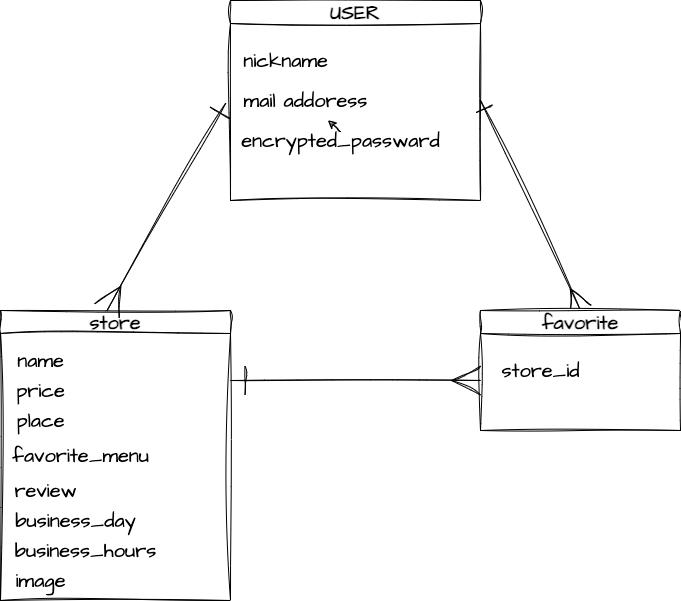

The diagram above was exported from draw.io. Its source (the exported page's mxGraphModel, read from the mxfile embedded in the PNG):
<mxGraphModel dx="938" dy="862" grid="1" gridSize="10" guides="1" tooltips="1" connect="1" arrows="1" fold="1" page="1" pageScale="1" pageWidth="827" pageHeight="1169" math="0" shadow="0">
  <root>
    <mxCell id="0" />
    <mxCell id="1" parent="0" />
    <mxCell id="39" style="edgeStyle=none;sketch=1;hachureGap=4;jiggle=2;curveFitting=1;html=1;fontFamily=Architects Daughter;fontSource=https%3A%2F%2Ffonts.googleapis.com%2Fcss%3Ffamily%3DArchitects%2BDaughter;fontSize=16;exitX=1;exitY=0.5;exitDx=0;exitDy=0;startArrow=ERone;startFill=0;sourcePerimeterSpacing=22;targetPerimeterSpacing=16;endSize=22;endArrow=ERmany;endFill=0;entryX=0.5;entryY=0;entryDx=0;entryDy=0;startSize=16;" edge="1" parent="1" source="12" target="33">
      <mxGeometry relative="1" as="geometry">
        <mxPoint x="630" y="410" as="targetPoint" />
      </mxGeometry>
    </mxCell>
    <mxCell id="12" value="USER" style="swimlane;whiteSpace=wrap;html=1;sketch=1;hachureGap=4;jiggle=2;curveFitting=1;fontFamily=Architects Daughter;fontSource=https%3A%2F%2Ffonts.googleapis.com%2Fcss%3Ffamily%3DArchitects%2BDaughter;fontSize=20;" vertex="1" parent="1">
      <mxGeometry x="280" y="110" width="250" height="200" as="geometry" />
    </mxCell>
    <mxCell id="15" value="nickname" style="text;html=1;align=center;verticalAlign=middle;resizable=0;points=[];autosize=1;strokeColor=none;fillColor=none;fontSize=20;fontFamily=Architects Daughter;sketch=1;hachureGap=4;jiggle=2;curveFitting=1;fontSource=https%3A%2F%2Ffonts.googleapis.com%2Fcss%3Ffamily%3DArchitects%2BDaughter;" vertex="1" parent="12">
      <mxGeometry y="40" width="110" height="40" as="geometry" />
    </mxCell>
    <mxCell id="16" value="mail addoress" style="text;html=1;align=center;verticalAlign=middle;resizable=0;points=[];autosize=1;strokeColor=none;fillColor=none;fontSize=20;fontFamily=Architects Daughter;sketch=1;hachureGap=4;jiggle=2;curveFitting=1;fontSource=https%3A%2F%2Ffonts.googleapis.com%2Fcss%3Ffamily%3DArchitects%2BDaughter;" vertex="1" parent="12">
      <mxGeometry y="80" width="150" height="40" as="geometry" />
    </mxCell>
    <mxCell id="18" value="encrypted_passward" style="text;html=1;align=center;verticalAlign=middle;resizable=0;points=[];autosize=1;strokeColor=none;fillColor=none;fontSize=20;fontFamily=Architects Daughter;sketch=1;hachureGap=4;jiggle=2;curveFitting=1;fontSource=https%3A%2F%2Ffonts.googleapis.com%2Fcss%3Ffamily%3DArchitects%2BDaughter;" vertex="1" parent="12">
      <mxGeometry y="120" width="220" height="40" as="geometry" />
    </mxCell>
    <mxCell id="19" value="" style="edgeStyle=none;sketch=1;hachureGap=4;jiggle=2;curveFitting=1;html=1;fontFamily=Architects Daughter;fontSource=https%3A%2F%2Ffonts.googleapis.com%2Fcss%3Ffamily%3DArchitects%2BDaughter;fontSize=16;" edge="1" parent="1" source="17" target="16">
      <mxGeometry relative="1" as="geometry" />
    </mxCell>
    <mxCell id="17" value="&lt;div style=&quot;color: rgb(212, 212, 212); background-color: rgb(30, 30, 30); font-family: Menlo, Monaco, &amp;quot;Courier New&amp;quot;, monospace; font-size: 12px; line-height: 18px;&quot;&gt;&lt;br&gt;&lt;/div&gt;" style="text;html=1;align=center;verticalAlign=middle;resizable=0;points=[];autosize=1;strokeColor=none;fillColor=none;fontSize=20;fontFamily=Architects Daughter;sketch=1;hachureGap=4;jiggle=2;curveFitting=1;fontSource=https%3A%2F%2Ffonts.googleapis.com%2Fcss%3Ffamily%3DArchitects%2BDaughter;" vertex="1" parent="1">
      <mxGeometry x="390" y="235" width="20" height="30" as="geometry" />
    </mxCell>
    <mxCell id="41" style="edgeStyle=none;sketch=1;hachureGap=4;jiggle=2;curveFitting=1;html=1;fontFamily=Architects Daughter;fontSource=https%3A%2F%2Ffonts.googleapis.com%2Fcss%3Ffamily%3DArchitects%2BDaughter;fontSize=16;startArrow=ERone;startFill=0;targetPerimeterSpacing=1;strokeWidth=1;sourcePerimeterSpacing=1;startSize=27;endArrow=ERmany;endFill=0;endSize=27;" edge="1" parent="1">
      <mxGeometry relative="1" as="geometry">
        <mxPoint x="530" y="490" as="targetPoint" />
        <mxPoint x="280" y="490" as="sourcePoint" />
      </mxGeometry>
    </mxCell>
    <mxCell id="20" value="store" style="swimlane;whiteSpace=wrap;html=1;sketch=1;hachureGap=4;jiggle=2;curveFitting=1;fontFamily=Architects Daughter;fontSource=https%3A%2F%2Ffonts.googleapis.com%2Fcss%3Ffamily%3DArchitects%2BDaughter;fontSize=20;" vertex="1" parent="1">
      <mxGeometry x="50" y="420" width="230" height="290" as="geometry" />
    </mxCell>
    <mxCell id="23" value="review" style="text;html=1;align=center;verticalAlign=middle;resizable=0;points=[];autosize=1;strokeColor=none;fillColor=none;fontSize=20;fontFamily=Architects Daughter;sketch=1;hachureGap=4;jiggle=2;curveFitting=1;fontSource=https%3A%2F%2Ffonts.googleapis.com%2Fcss%3Ffamily%3DArchitects%2BDaughter;" vertex="1" parent="20">
      <mxGeometry y="160" width="90" height="40" as="geometry" />
    </mxCell>
    <mxCell id="21" value="name" style="text;html=1;align=center;verticalAlign=middle;resizable=0;points=[];autosize=1;strokeColor=none;fillColor=none;fontSize=20;fontFamily=Architects Daughter;sketch=1;hachureGap=4;jiggle=2;curveFitting=1;fontSource=https%3A%2F%2Ffonts.googleapis.com%2Fcss%3Ffamily%3DArchitects%2BDaughter;" vertex="1" parent="20">
      <mxGeometry x="5" y="30" width="70" height="40" as="geometry" />
    </mxCell>
    <mxCell id="22" value="price" style="text;html=1;align=center;verticalAlign=middle;resizable=0;points=[];autosize=1;strokeColor=none;fillColor=none;fontSize=20;fontFamily=Architects Daughter;sketch=1;hachureGap=4;jiggle=2;curveFitting=1;fontSource=https%3A%2F%2Ffonts.googleapis.com%2Fcss%3Ffamily%3DArchitects%2BDaughter;" vertex="1" parent="20">
      <mxGeometry x="5" y="60" width="70" height="40" as="geometry" />
    </mxCell>
    <mxCell id="26" value="place" style="text;html=1;align=center;verticalAlign=middle;resizable=0;points=[];autosize=1;strokeColor=none;fillColor=none;fontSize=20;fontFamily=Architects Daughter;sketch=1;hachureGap=4;jiggle=2;curveFitting=1;fontSource=https%3A%2F%2Ffonts.googleapis.com%2Fcss%3Ffamily%3DArchitects%2BDaughter;" vertex="1" parent="20">
      <mxGeometry x="5" y="90" width="70" height="40" as="geometry" />
    </mxCell>
    <mxCell id="25" value="favorite_menu" style="text;html=1;align=center;verticalAlign=middle;resizable=0;points=[];autosize=1;strokeColor=none;fillColor=none;fontSize=20;fontFamily=Architects Daughter;sketch=1;hachureGap=4;jiggle=2;curveFitting=1;fontSource=https%3A%2F%2Ffonts.googleapis.com%2Fcss%3Ffamily%3DArchitects%2BDaughter;" vertex="1" parent="20">
      <mxGeometry y="125" width="160" height="40" as="geometry" />
    </mxCell>
    <mxCell id="27" value="business_day" style="text;html=1;align=center;verticalAlign=middle;resizable=0;points=[];autosize=1;strokeColor=none;fillColor=none;fontSize=20;fontFamily=Architects Daughter;sketch=1;hachureGap=4;jiggle=2;curveFitting=1;fontSource=https%3A%2F%2Ffonts.googleapis.com%2Fcss%3Ffamily%3DArchitects%2BDaughter;" vertex="1" parent="20">
      <mxGeometry x="5" y="190" width="140" height="40" as="geometry" />
    </mxCell>
    <mxCell id="24" value="business_hours" style="text;html=1;align=center;verticalAlign=middle;resizable=0;points=[];autosize=1;strokeColor=none;fillColor=none;fontSize=20;fontFamily=Architects Daughter;sketch=1;hachureGap=4;jiggle=2;curveFitting=1;fontSource=https%3A%2F%2Ffonts.googleapis.com%2Fcss%3Ffamily%3DArchitects%2BDaughter;" vertex="1" parent="20">
      <mxGeometry x="5" y="220" width="160" height="40" as="geometry" />
    </mxCell>
    <mxCell id="31" value="image" style="text;html=1;align=center;verticalAlign=middle;resizable=0;points=[];autosize=1;strokeColor=none;fillColor=none;fontSize=20;fontFamily=Architects Daughter;sketch=1;hachureGap=4;jiggle=2;curveFitting=1;fontSource=https%3A%2F%2Ffonts.googleapis.com%2Fcss%3Ffamily%3DArchitects%2BDaughter;" vertex="1" parent="20">
      <mxGeometry x="5" y="250" width="70" height="40" as="geometry" />
    </mxCell>
    <mxCell id="33" value="favorite" style="swimlane;whiteSpace=wrap;html=1;sketch=1;hachureGap=4;jiggle=2;curveFitting=1;fontFamily=Architects Daughter;fontSource=https%3A%2F%2Ffonts.googleapis.com%2Fcss%3Ffamily%3DArchitects%2BDaughter;fontSize=20;" vertex="1" parent="1">
      <mxGeometry x="530" y="420" width="200" height="120" as="geometry" />
    </mxCell>
    <mxCell id="34" value="store_id" style="text;html=1;align=center;verticalAlign=middle;resizable=0;points=[];autosize=1;strokeColor=none;fillColor=none;fontSize=20;fontFamily=Architects Daughter;sketch=1;hachureGap=4;jiggle=2;curveFitting=1;fontSource=https%3A%2F%2Ffonts.googleapis.com%2Fcss%3Ffamily%3DArchitects%2BDaughter;" vertex="1" parent="33">
      <mxGeometry x="10" y="40" width="100" height="40" as="geometry" />
    </mxCell>
    <mxCell id="35" style="edgeStyle=none;sketch=1;hachureGap=4;jiggle=2;curveFitting=1;html=1;entryX=0.463;entryY=0.001;entryDx=0;entryDy=0;entryPerimeter=0;fontFamily=Architects Daughter;fontSource=https%3A%2F%2Ffonts.googleapis.com%2Fcss%3Ffamily%3DArchitects%2BDaughter;fontSize=16;exitX=-0.031;exitY=0.56;exitDx=0;exitDy=0;exitPerimeter=0;startArrow=ERone;startFill=0;sourcePerimeterSpacing=16;startSize=21;endArrow=ERmany;endFill=0;endSize=26;" edge="1" parent="1" source="16" target="20">
      <mxGeometry relative="1" as="geometry" />
    </mxCell>
  </root>
</mxGraphModel>